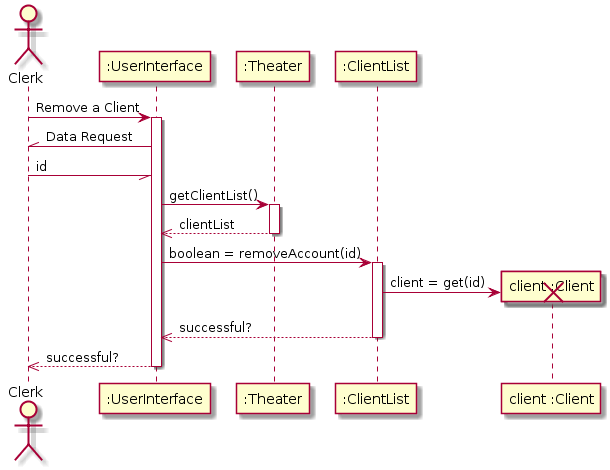

The diagram above was rendered by PlantUML. Its source (embedded in the PNG):
@startuml

actor Clerk

Clerk -> ":UserInterface" : Remove a Client
activate ":UserInterface"
Clerk //- ":UserInterface": Data Request
Clerk -// ":UserInterface": id

":UserInterface" -> ":Theater" : getClientList()
activate ":Theater"
":Theater" -->> ":UserInterface": clientList
deactivate ":Theater"
":UserInterface" -> ":ClientList": boolean = removeAccount(id)
activate ":ClientList"
create "client :Client"
":ClientList" -> "client :Client": client = get(id)
destroy "client :Client"
":ClientList" -->> ":UserInterface": successful?
deactivate ":ClientList"
":UserInterface" -->> Clerk: successful?
deactivate ":UserInterface"
@enduml